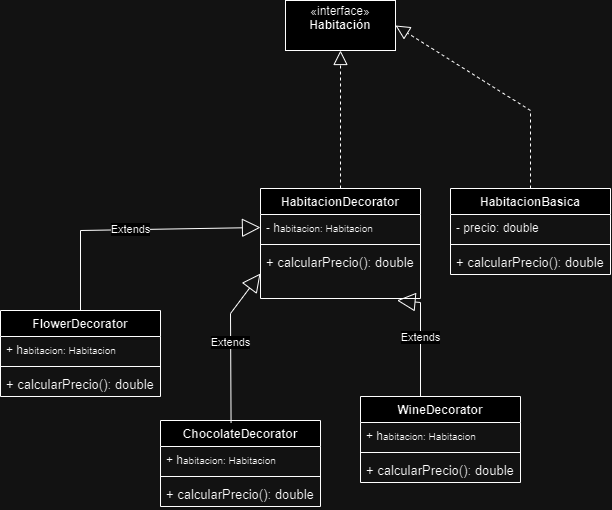

The diagram above was exported from draw.io. Its source (the exported page's mxGraphModel, read from the mxfile embedded in the PNG):
<mxGraphModel dx="1211" dy="659" grid="1" gridSize="10" guides="1" tooltips="1" connect="1" arrows="1" fold="1" page="1" pageScale="1" pageWidth="850" pageHeight="1100" math="0" shadow="0">
  <root>
    <mxCell id="0" />
    <mxCell id="1" parent="0" />
    <mxCell id="eQ2VQlLnuqJyWVxaqTPQ-1" value="«interface»&lt;br&gt;&lt;b&gt;Habitación&lt;/b&gt;&lt;div&gt;&lt;br&gt;&lt;/div&gt;" style="html=1;whiteSpace=wrap;" vertex="1" parent="1">
      <mxGeometry x="365" y="250" width="110" height="50" as="geometry" />
    </mxCell>
    <mxCell id="eQ2VQlLnuqJyWVxaqTPQ-6" value="" style="endArrow=block;dashed=1;endFill=0;endSize=12;html=1;rounded=0;exitX=0.5;exitY=0;exitDx=0;exitDy=0;entryX=0.5;entryY=1;entryDx=0;entryDy=0;" edge="1" parent="1" source="eQ2VQlLnuqJyWVxaqTPQ-11" target="eQ2VQlLnuqJyWVxaqTPQ-1">
      <mxGeometry width="160" relative="1" as="geometry">
        <mxPoint x="420" y="420" as="sourcePoint" />
        <mxPoint x="400" y="390" as="targetPoint" />
      </mxGeometry>
    </mxCell>
    <mxCell id="eQ2VQlLnuqJyWVxaqTPQ-11" value="HabitacionDecorator" style="swimlane;fontStyle=1;align=center;verticalAlign=top;childLayout=stackLayout;horizontal=1;startSize=26;horizontalStack=0;resizeParent=1;resizeParentMax=0;resizeLast=0;collapsible=1;marginBottom=0;whiteSpace=wrap;html=1;" vertex="1" parent="1">
      <mxGeometry x="340" y="438" width="160" height="110" as="geometry" />
    </mxCell>
    <mxCell id="eQ2VQlLnuqJyWVxaqTPQ-12" value="- h&lt;font style=&quot;font-size: 10px;&quot;&gt;abitacion: Habitacion&lt;/font&gt;" style="text;strokeColor=none;fillColor=none;align=left;verticalAlign=top;spacingLeft=4;spacingRight=4;overflow=hidden;rotatable=0;points=[[0,0.5],[1,0.5]];portConstraint=eastwest;whiteSpace=wrap;html=1;" vertex="1" parent="eQ2VQlLnuqJyWVxaqTPQ-11">
      <mxGeometry y="26" width="160" height="26" as="geometry" />
    </mxCell>
    <mxCell id="eQ2VQlLnuqJyWVxaqTPQ-13" value="" style="line;strokeWidth=1;fillColor=none;align=left;verticalAlign=middle;spacingTop=-1;spacingLeft=3;spacingRight=3;rotatable=0;labelPosition=right;points=[];portConstraint=eastwest;strokeColor=inherit;" vertex="1" parent="eQ2VQlLnuqJyWVxaqTPQ-11">
      <mxGeometry y="52" width="160" height="8" as="geometry" />
    </mxCell>
    <mxCell id="eQ2VQlLnuqJyWVxaqTPQ-14" value="&lt;font style=&quot;font-size: 13px;&quot;&gt;&lt;font style=&quot;font-size: 13px;&quot;&gt;+ calcularPrecio&lt;/font&gt;&lt;font style=&quot;font-size: 13px;&quot;&gt;(): double&lt;/font&gt;&lt;/font&gt;&lt;div style=&quot;font-size: 13px;&quot;&gt;&lt;br&gt;&lt;/div&gt;" style="text;strokeColor=none;fillColor=none;align=left;verticalAlign=top;spacingLeft=4;spacingRight=4;overflow=hidden;rotatable=0;points=[[0,0.5],[1,0.5]];portConstraint=eastwest;whiteSpace=wrap;html=1;" vertex="1" parent="eQ2VQlLnuqJyWVxaqTPQ-11">
      <mxGeometry y="60" width="160" height="50" as="geometry" />
    </mxCell>
    <mxCell id="eQ2VQlLnuqJyWVxaqTPQ-15" value="HabitacionBasica" style="swimlane;fontStyle=1;align=center;verticalAlign=top;childLayout=stackLayout;horizontal=1;startSize=26;horizontalStack=0;resizeParent=1;resizeParentMax=0;resizeLast=0;collapsible=1;marginBottom=0;whiteSpace=wrap;html=1;" vertex="1" parent="1">
      <mxGeometry x="530" y="438" width="160" height="86" as="geometry" />
    </mxCell>
    <mxCell id="eQ2VQlLnuqJyWVxaqTPQ-16" value="- precio: double" style="text;strokeColor=none;fillColor=none;align=left;verticalAlign=top;spacingLeft=4;spacingRight=4;overflow=hidden;rotatable=0;points=[[0,0.5],[1,0.5]];portConstraint=eastwest;whiteSpace=wrap;html=1;" vertex="1" parent="eQ2VQlLnuqJyWVxaqTPQ-15">
      <mxGeometry y="26" width="160" height="26" as="geometry" />
    </mxCell>
    <mxCell id="eQ2VQlLnuqJyWVxaqTPQ-17" value="" style="line;strokeWidth=1;fillColor=none;align=left;verticalAlign=middle;spacingTop=-1;spacingLeft=3;spacingRight=3;rotatable=0;labelPosition=right;points=[];portConstraint=eastwest;strokeColor=inherit;" vertex="1" parent="eQ2VQlLnuqJyWVxaqTPQ-15">
      <mxGeometry y="52" width="160" height="8" as="geometry" />
    </mxCell>
    <mxCell id="eQ2VQlLnuqJyWVxaqTPQ-18" value="&lt;font style=&quot;font-size: 13px;&quot;&gt;+ calcularPrecio(): double&lt;/font&gt;&lt;div style=&quot;font-size: 13px;&quot;&gt;&lt;br&gt;&lt;/div&gt;" style="text;strokeColor=none;fillColor=none;align=left;verticalAlign=top;spacingLeft=4;spacingRight=4;overflow=hidden;rotatable=0;points=[[0,0.5],[1,0.5]];portConstraint=eastwest;whiteSpace=wrap;html=1;" vertex="1" parent="eQ2VQlLnuqJyWVxaqTPQ-15">
      <mxGeometry y="60" width="160" height="26" as="geometry" />
    </mxCell>
    <mxCell id="eQ2VQlLnuqJyWVxaqTPQ-19" value="" style="endArrow=block;dashed=1;endFill=0;endSize=12;html=1;rounded=0;exitX=0.5;exitY=0;exitDx=0;exitDy=0;entryX=1;entryY=0.5;entryDx=0;entryDy=0;" edge="1" parent="1" source="eQ2VQlLnuqJyWVxaqTPQ-15" target="eQ2VQlLnuqJyWVxaqTPQ-1">
      <mxGeometry width="160" relative="1" as="geometry">
        <mxPoint x="430" y="448" as="sourcePoint" />
        <mxPoint x="470" y="350" as="targetPoint" />
        <Array as="points">
          <mxPoint x="610" y="360" />
        </Array>
      </mxGeometry>
    </mxCell>
    <mxCell id="eQ2VQlLnuqJyWVxaqTPQ-20" value="FlowerDecorator" style="swimlane;fontStyle=1;align=center;verticalAlign=top;childLayout=stackLayout;horizontal=1;startSize=26;horizontalStack=0;resizeParent=1;resizeParentMax=0;resizeLast=0;collapsible=1;marginBottom=0;whiteSpace=wrap;html=1;" vertex="1" parent="1">
      <mxGeometry x="80" y="560" width="160" height="86" as="geometry" />
    </mxCell>
    <mxCell id="eQ2VQlLnuqJyWVxaqTPQ-21" value="+ h&lt;font style=&quot;font-size: 10px;&quot;&gt;abitacion: Habitacion&lt;/font&gt;" style="text;strokeColor=none;fillColor=none;align=left;verticalAlign=top;spacingLeft=4;spacingRight=4;overflow=hidden;rotatable=0;points=[[0,0.5],[1,0.5]];portConstraint=eastwest;whiteSpace=wrap;html=1;" vertex="1" parent="eQ2VQlLnuqJyWVxaqTPQ-20">
      <mxGeometry y="26" width="160" height="26" as="geometry" />
    </mxCell>
    <mxCell id="eQ2VQlLnuqJyWVxaqTPQ-22" value="" style="line;strokeWidth=1;fillColor=none;align=left;verticalAlign=middle;spacingTop=-1;spacingLeft=3;spacingRight=3;rotatable=0;labelPosition=right;points=[];portConstraint=eastwest;strokeColor=inherit;" vertex="1" parent="eQ2VQlLnuqJyWVxaqTPQ-20">
      <mxGeometry y="52" width="160" height="8" as="geometry" />
    </mxCell>
    <mxCell id="eQ2VQlLnuqJyWVxaqTPQ-23" value="&lt;font style=&quot;font-size: 13px;&quot;&gt;+ calcularPrecio(): double&lt;/font&gt;&lt;div style=&quot;font-size: 13px;&quot;&gt;&lt;br&gt;&lt;/div&gt;" style="text;strokeColor=none;fillColor=none;align=left;verticalAlign=top;spacingLeft=4;spacingRight=4;overflow=hidden;rotatable=0;points=[[0,0.5],[1,0.5]];portConstraint=eastwest;whiteSpace=wrap;html=1;" vertex="1" parent="eQ2VQlLnuqJyWVxaqTPQ-20">
      <mxGeometry y="60" width="160" height="26" as="geometry" />
    </mxCell>
    <mxCell id="eQ2VQlLnuqJyWVxaqTPQ-24" value="Extends" style="endArrow=block;endSize=16;endFill=0;html=1;rounded=0;exitX=0.5;exitY=0;exitDx=0;exitDy=0;entryX=0;entryY=0.5;entryDx=0;entryDy=0;" edge="1" parent="1" source="eQ2VQlLnuqJyWVxaqTPQ-20" target="eQ2VQlLnuqJyWVxaqTPQ-12">
      <mxGeometry width="160" relative="1" as="geometry">
        <mxPoint x="140" y="490" as="sourcePoint" />
        <mxPoint x="300" y="490" as="targetPoint" />
        <Array as="points">
          <mxPoint x="160" y="480" />
        </Array>
      </mxGeometry>
    </mxCell>
    <mxCell id="eQ2VQlLnuqJyWVxaqTPQ-25" value="ChocolateDecorator" style="swimlane;fontStyle=1;align=center;verticalAlign=top;childLayout=stackLayout;horizontal=1;startSize=26;horizontalStack=0;resizeParent=1;resizeParentMax=0;resizeLast=0;collapsible=1;marginBottom=0;whiteSpace=wrap;html=1;" vertex="1" parent="1">
      <mxGeometry x="240" y="670" width="160" height="86" as="geometry" />
    </mxCell>
    <mxCell id="eQ2VQlLnuqJyWVxaqTPQ-26" value="+ h&lt;font style=&quot;font-size: 10px;&quot;&gt;abitacion: Habitacion&lt;/font&gt;" style="text;strokeColor=none;fillColor=none;align=left;verticalAlign=top;spacingLeft=4;spacingRight=4;overflow=hidden;rotatable=0;points=[[0,0.5],[1,0.5]];portConstraint=eastwest;whiteSpace=wrap;html=1;" vertex="1" parent="eQ2VQlLnuqJyWVxaqTPQ-25">
      <mxGeometry y="26" width="160" height="26" as="geometry" />
    </mxCell>
    <mxCell id="eQ2VQlLnuqJyWVxaqTPQ-27" value="" style="line;strokeWidth=1;fillColor=none;align=left;verticalAlign=middle;spacingTop=-1;spacingLeft=3;spacingRight=3;rotatable=0;labelPosition=right;points=[];portConstraint=eastwest;strokeColor=inherit;" vertex="1" parent="eQ2VQlLnuqJyWVxaqTPQ-25">
      <mxGeometry y="52" width="160" height="8" as="geometry" />
    </mxCell>
    <mxCell id="eQ2VQlLnuqJyWVxaqTPQ-28" value="&lt;font style=&quot;font-size: 13px;&quot;&gt;+ calcularPrecio(): double&lt;/font&gt;&lt;div style=&quot;font-size: 13px;&quot;&gt;&lt;br&gt;&lt;/div&gt;" style="text;strokeColor=none;fillColor=none;align=left;verticalAlign=top;spacingLeft=4;spacingRight=4;overflow=hidden;rotatable=0;points=[[0,0.5],[1,0.5]];portConstraint=eastwest;whiteSpace=wrap;html=1;" vertex="1" parent="eQ2VQlLnuqJyWVxaqTPQ-25">
      <mxGeometry y="60" width="160" height="26" as="geometry" />
    </mxCell>
    <mxCell id="eQ2VQlLnuqJyWVxaqTPQ-29" value="WineDecorator" style="swimlane;fontStyle=1;align=center;verticalAlign=top;childLayout=stackLayout;horizontal=1;startSize=26;horizontalStack=0;resizeParent=1;resizeParentMax=0;resizeLast=0;collapsible=1;marginBottom=0;whiteSpace=wrap;html=1;" vertex="1" parent="1">
      <mxGeometry x="440" y="646" width="160" height="86" as="geometry" />
    </mxCell>
    <mxCell id="eQ2VQlLnuqJyWVxaqTPQ-30" value="+ h&lt;font style=&quot;font-size: 10px;&quot;&gt;abitacion: Habitacion&lt;/font&gt;" style="text;strokeColor=none;fillColor=none;align=left;verticalAlign=top;spacingLeft=4;spacingRight=4;overflow=hidden;rotatable=0;points=[[0,0.5],[1,0.5]];portConstraint=eastwest;whiteSpace=wrap;html=1;" vertex="1" parent="eQ2VQlLnuqJyWVxaqTPQ-29">
      <mxGeometry y="26" width="160" height="26" as="geometry" />
    </mxCell>
    <mxCell id="eQ2VQlLnuqJyWVxaqTPQ-31" value="" style="line;strokeWidth=1;fillColor=none;align=left;verticalAlign=middle;spacingTop=-1;spacingLeft=3;spacingRight=3;rotatable=0;labelPosition=right;points=[];portConstraint=eastwest;strokeColor=inherit;" vertex="1" parent="eQ2VQlLnuqJyWVxaqTPQ-29">
      <mxGeometry y="52" width="160" height="8" as="geometry" />
    </mxCell>
    <mxCell id="eQ2VQlLnuqJyWVxaqTPQ-32" value="&lt;font style=&quot;font-size: 13px;&quot;&gt;+ calcularPrecio(): double&lt;/font&gt;&lt;div style=&quot;font-size: 13px;&quot;&gt;&lt;br&gt;&lt;/div&gt;" style="text;strokeColor=none;fillColor=none;align=left;verticalAlign=top;spacingLeft=4;spacingRight=4;overflow=hidden;rotatable=0;points=[[0,0.5],[1,0.5]];portConstraint=eastwest;whiteSpace=wrap;html=1;" vertex="1" parent="eQ2VQlLnuqJyWVxaqTPQ-29">
      <mxGeometry y="60" width="160" height="26" as="geometry" />
    </mxCell>
    <mxCell id="eQ2VQlLnuqJyWVxaqTPQ-33" value="Extends" style="endArrow=block;endSize=16;endFill=0;html=1;rounded=0;exitX=0.441;exitY=0.029;exitDx=0;exitDy=0;entryX=0;entryY=0.5;entryDx=0;entryDy=0;exitPerimeter=0;" edge="1" parent="1" source="eQ2VQlLnuqJyWVxaqTPQ-25" target="eQ2VQlLnuqJyWVxaqTPQ-14">
      <mxGeometry width="160" relative="1" as="geometry">
        <mxPoint x="310" y="643" as="sourcePoint" />
        <mxPoint x="407" y="550" as="targetPoint" />
        <Array as="points">
          <mxPoint x="310" y="563" />
        </Array>
      </mxGeometry>
    </mxCell>
    <mxCell id="eQ2VQlLnuqJyWVxaqTPQ-34" value="Extends" style="endArrow=block;endSize=16;endFill=0;html=1;rounded=0;exitX=0.375;exitY=-0.006;exitDx=0;exitDy=0;entryX=0.853;entryY=1.038;entryDx=0;entryDy=0;exitPerimeter=0;entryPerimeter=0;" edge="1" parent="1" source="eQ2VQlLnuqJyWVxaqTPQ-29" target="eQ2VQlLnuqJyWVxaqTPQ-14">
      <mxGeometry width="160" relative="1" as="geometry">
        <mxPoint x="501" y="661" as="sourcePoint" />
        <mxPoint x="530" y="500" as="targetPoint" />
        <Array as="points">
          <mxPoint x="500" y="552" />
        </Array>
      </mxGeometry>
    </mxCell>
  </root>
</mxGraphModel>